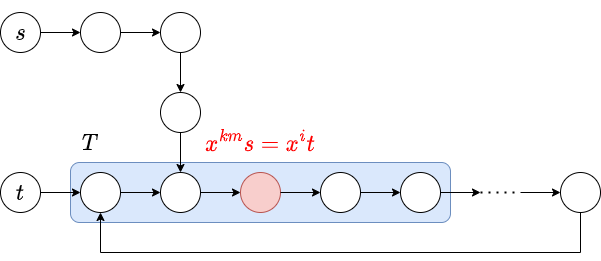

The diagram above was exported from draw.io. Its source (the exported page's mxGraphModel, read from the mxfile embedded in the PNG):
<mxGraphModel dx="1434" dy="707" grid="1" gridSize="10" guides="1" tooltips="1" connect="1" arrows="1" fold="1" page="1" pageScale="1" pageWidth="827" pageHeight="1169" math="1" shadow="0">
  <root>
    <mxCell id="0" />
    <mxCell id="1" parent="0" />
    <mxCell id="NFK_exFA81vAmpqUc6xG-28" value="" style="rounded=1;whiteSpace=wrap;html=1;fontSize=20;fillColor=#dae8fc;strokeColor=#6c8ebf;" vertex="1" parent="1">
      <mxGeometry x="150" y="190" width="380" height="60" as="geometry" />
    </mxCell>
    <mxCell id="NFK_exFA81vAmpqUc6xG-2" value="" style="ellipse;whiteSpace=wrap;html=1;aspect=fixed;" vertex="1" parent="1">
      <mxGeometry x="160" y="200" width="40" height="40" as="geometry" />
    </mxCell>
    <mxCell id="NFK_exFA81vAmpqUc6xG-3" value="" style="ellipse;whiteSpace=wrap;html=1;aspect=fixed;" vertex="1" parent="1">
      <mxGeometry x="240" y="200" width="40" height="40" as="geometry" />
    </mxCell>
    <mxCell id="NFK_exFA81vAmpqUc6xG-4" value="" style="ellipse;whiteSpace=wrap;html=1;aspect=fixed;fillColor=#f8cecc;strokeColor=#b85450;" vertex="1" parent="1">
      <mxGeometry x="320" y="200" width="40" height="40" as="geometry" />
    </mxCell>
    <mxCell id="NFK_exFA81vAmpqUc6xG-5" value="" style="ellipse;whiteSpace=wrap;html=1;aspect=fixed;" vertex="1" parent="1">
      <mxGeometry x="400" y="200" width="40" height="40" as="geometry" />
    </mxCell>
    <mxCell id="NFK_exFA81vAmpqUc6xG-6" value="" style="ellipse;whiteSpace=wrap;html=1;aspect=fixed;" vertex="1" parent="1">
      <mxGeometry x="480" y="200" width="40" height="40" as="geometry" />
    </mxCell>
    <mxCell id="NFK_exFA81vAmpqUc6xG-7" value="" style="ellipse;whiteSpace=wrap;html=1;aspect=fixed;" vertex="1" parent="1">
      <mxGeometry x="640" y="200" width="40" height="40" as="geometry" />
    </mxCell>
    <mxCell id="NFK_exFA81vAmpqUc6xG-8" value="" style="endArrow=none;dashed=1;html=1;dashPattern=1 3;strokeWidth=2;rounded=0;" edge="1" parent="1">
      <mxGeometry width="50" height="50" relative="1" as="geometry">
        <mxPoint x="560" y="220" as="sourcePoint" />
        <mxPoint x="600" y="220" as="targetPoint" />
      </mxGeometry>
    </mxCell>
    <mxCell id="NFK_exFA81vAmpqUc6xG-9" value="" style="endArrow=classic;html=1;rounded=0;" edge="1" parent="1">
      <mxGeometry width="50" height="50" relative="1" as="geometry">
        <mxPoint x="120" y="60" as="sourcePoint" />
        <mxPoint x="160" y="60" as="targetPoint" />
      </mxGeometry>
    </mxCell>
    <mxCell id="NFK_exFA81vAmpqUc6xG-10" value="" style="endArrow=classic;html=1;rounded=0;" edge="1" parent="1">
      <mxGeometry width="50" height="50" relative="1" as="geometry">
        <mxPoint x="120" y="220" as="sourcePoint" />
        <mxPoint x="160" y="220" as="targetPoint" />
      </mxGeometry>
    </mxCell>
    <mxCell id="NFK_exFA81vAmpqUc6xG-11" value="" style="endArrow=classic;html=1;rounded=0;" edge="1" parent="1">
      <mxGeometry width="50" height="50" relative="1" as="geometry">
        <mxPoint x="200" y="220" as="sourcePoint" />
        <mxPoint x="240" y="220" as="targetPoint" />
      </mxGeometry>
    </mxCell>
    <mxCell id="NFK_exFA81vAmpqUc6xG-12" value="" style="endArrow=classic;html=1;rounded=0;" edge="1" parent="1">
      <mxGeometry width="50" height="50" relative="1" as="geometry">
        <mxPoint x="280" y="220" as="sourcePoint" />
        <mxPoint x="320" y="220" as="targetPoint" />
      </mxGeometry>
    </mxCell>
    <mxCell id="NFK_exFA81vAmpqUc6xG-13" value="" style="endArrow=classic;html=1;rounded=0;" edge="1" parent="1">
      <mxGeometry width="50" height="50" relative="1" as="geometry">
        <mxPoint x="360" y="220" as="sourcePoint" />
        <mxPoint x="400" y="220" as="targetPoint" />
      </mxGeometry>
    </mxCell>
    <mxCell id="NFK_exFA81vAmpqUc6xG-14" value="" style="endArrow=classic;html=1;rounded=0;" edge="1" parent="1">
      <mxGeometry width="50" height="50" relative="1" as="geometry">
        <mxPoint x="440" y="220" as="sourcePoint" />
        <mxPoint x="480" y="220" as="targetPoint" />
      </mxGeometry>
    </mxCell>
    <mxCell id="NFK_exFA81vAmpqUc6xG-15" value="" style="endArrow=classic;html=1;rounded=0;" edge="1" parent="1">
      <mxGeometry width="50" height="50" relative="1" as="geometry">
        <mxPoint x="520" y="220" as="sourcePoint" />
        <mxPoint x="560" y="220" as="targetPoint" />
      </mxGeometry>
    </mxCell>
    <mxCell id="NFK_exFA81vAmpqUc6xG-16" value="" style="endArrow=classic;html=1;rounded=0;" edge="1" parent="1">
      <mxGeometry width="50" height="50" relative="1" as="geometry">
        <mxPoint x="600" y="220" as="sourcePoint" />
        <mxPoint x="640" y="220" as="targetPoint" />
      </mxGeometry>
    </mxCell>
    <mxCell id="NFK_exFA81vAmpqUc6xG-17" value="&lt;font style=&quot;font-size: 20px;&quot;&gt;$$s$$&lt;/font&gt;" style="ellipse;whiteSpace=wrap;html=1;aspect=fixed;" vertex="1" parent="1">
      <mxGeometry x="80" y="40" width="40" height="40" as="geometry" />
    </mxCell>
    <mxCell id="NFK_exFA81vAmpqUc6xG-18" value="" style="ellipse;whiteSpace=wrap;html=1;aspect=fixed;" vertex="1" parent="1">
      <mxGeometry x="160" y="40" width="40" height="40" as="geometry" />
    </mxCell>
    <mxCell id="NFK_exFA81vAmpqUc6xG-19" value="" style="ellipse;whiteSpace=wrap;html=1;aspect=fixed;" vertex="1" parent="1">
      <mxGeometry x="240" y="40" width="40" height="40" as="geometry" />
    </mxCell>
    <mxCell id="NFK_exFA81vAmpqUc6xG-20" value="" style="ellipse;whiteSpace=wrap;html=1;aspect=fixed;" vertex="1" parent="1">
      <mxGeometry x="240" y="120" width="40" height="40" as="geometry" />
    </mxCell>
    <mxCell id="NFK_exFA81vAmpqUc6xG-21" value="" style="endArrow=classic;html=1;rounded=0;" edge="1" parent="1">
      <mxGeometry width="50" height="50" relative="1" as="geometry">
        <mxPoint x="200" y="60" as="sourcePoint" />
        <mxPoint x="240" y="60" as="targetPoint" />
      </mxGeometry>
    </mxCell>
    <mxCell id="NFK_exFA81vAmpqUc6xG-22" value="" style="endArrow=classic;html=1;rounded=0;" edge="1" parent="1">
      <mxGeometry width="50" height="50" relative="1" as="geometry">
        <mxPoint x="180" y="280" as="sourcePoint" />
        <mxPoint x="180" y="240" as="targetPoint" />
      </mxGeometry>
    </mxCell>
    <mxCell id="NFK_exFA81vAmpqUc6xG-23" value="" style="endArrow=classic;html=1;rounded=0;" edge="1" parent="1">
      <mxGeometry width="50" height="50" relative="1" as="geometry">
        <mxPoint x="260" y="80" as="sourcePoint" />
        <mxPoint x="260" y="120" as="targetPoint" />
      </mxGeometry>
    </mxCell>
    <mxCell id="NFK_exFA81vAmpqUc6xG-24" value="" style="endArrow=classic;html=1;rounded=0;" edge="1" parent="1">
      <mxGeometry width="50" height="50" relative="1" as="geometry">
        <mxPoint x="260" y="160" as="sourcePoint" />
        <mxPoint x="260" y="200" as="targetPoint" />
      </mxGeometry>
    </mxCell>
    <mxCell id="NFK_exFA81vAmpqUc6xG-25" value="" style="endArrow=none;html=1;rounded=0;" edge="1" parent="1">
      <mxGeometry width="50" height="50" relative="1" as="geometry">
        <mxPoint x="180" y="280" as="sourcePoint" />
        <mxPoint x="660" y="280" as="targetPoint" />
      </mxGeometry>
    </mxCell>
    <mxCell id="NFK_exFA81vAmpqUc6xG-26" value="" style="endArrow=none;html=1;rounded=0;" edge="1" parent="1">
      <mxGeometry width="50" height="50" relative="1" as="geometry">
        <mxPoint x="660" y="280" as="sourcePoint" />
        <mxPoint x="660" y="240" as="targetPoint" />
      </mxGeometry>
    </mxCell>
    <mxCell id="NFK_exFA81vAmpqUc6xG-27" value="&lt;font style=&quot;font-size: 20px;&quot;&gt;$$t$$&lt;/font&gt;" style="ellipse;whiteSpace=wrap;html=1;aspect=fixed;" vertex="1" parent="1">
      <mxGeometry x="80" y="200" width="40" height="40" as="geometry" />
    </mxCell>
    <mxCell id="NFK_exFA81vAmpqUc6xG-29" value="$$T$$" style="text;html=1;strokeColor=none;fillColor=none;align=center;verticalAlign=middle;whiteSpace=wrap;rounded=0;fontSize=20;" vertex="1" parent="1">
      <mxGeometry x="150" y="150" width="40" height="40" as="geometry" />
    </mxCell>
    <mxCell id="NFK_exFA81vAmpqUc6xG-30" value="&lt;font color=&quot;#ff0000&quot;&gt;$$x^{km}s=x^it$$&lt;/font&gt;" style="text;html=1;strokeColor=none;fillColor=none;align=center;verticalAlign=middle;whiteSpace=wrap;rounded=0;fontSize=20;" vertex="1" parent="1">
      <mxGeometry x="290" y="155" width="100" height="30" as="geometry" />
    </mxCell>
  </root>
</mxGraphModel>